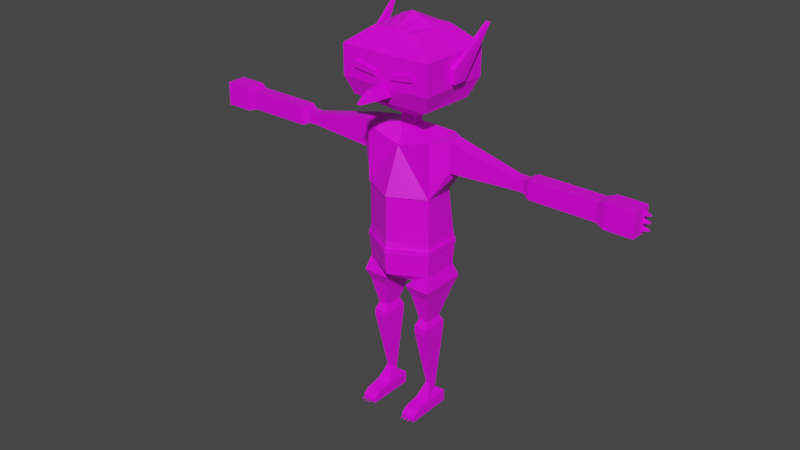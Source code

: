 # Source: Goblin.blend  (saved by Blender 3.1.7; exported with 4.5.12 LTS)
import bpy
from mathutils import Matrix  # noqa: F401  (used for matrix-valued properties, if any)

bpy.ops.wm.read_factory_settings(use_empty=True)
scene = bpy.context.scene
scene.name = 'Scene'

# ---- collections
col_collection = bpy.data.collections.new('Collection'); scene.collection.children.link(col_collection)

# ---- images (referenced by path relative to the original .blend; pixels are not part of the script)
import os
ASSET_DIR = os.environ.get("B2B_ASSET_DIR", "")  # directory of the original .blend (textures are referenced by path, not embedded)
HERE = os.path.dirname(os.path.abspath(__file__))  # packed textures are extracted next to this script under _unpacked/

def load_image(name, relpath, width, height, colorspace="sRGB"):
    """Load a texture the original file referenced (path relative to the .blend, or extracted next to this script)."""
    p = next((c for c in (os.path.join(HERE, relpath), os.path.join(ASSET_DIR, relpath)) if relpath and os.path.exists(c)), "")
    if p:
        img = bpy.data.images.load(p, check_existing=True)
        img.name = name
    else:  # same state as the original file: an image datablock whose file is absent (Cycles renders it pink)
        img = bpy.data.images.new(name, width, height)
        img.source = "FILE"
        img.filepath = "//" + (relpath or name)
    img.colorspace_settings.name = colorspace
    return img
img_imphenziapalette01_png = load_image('ImphenziaPalette01.png', 'ImphenziaPalette01.png', 1024, 1024, 'sRGB')

# ---- materials (node trees are filled in below, after node groups)
mat_material = bpy.data.materials.new('Material')
mat_material.alpha_threshold = 0.0
mat_material.use_transparent_shadow = False
mat_material.line_color = (0.0, 0.0, 0.0, 1.0)

# ---- material node trees
mat_material.use_nodes = True; mat_material.node_tree.nodes.clear()
_N = mat_material.node_tree.nodes; _L = mat_material.node_tree.links
n0 = _N.new('ShaderNodeOutputMaterial'); n0.name = 'Material Output'; n0.location = (300, 300)
n1 = _N.new('ShaderNodeBsdfPrincipled'); n1.name = 'Principled BSDF'; n1.location = (10, 300)
n1.distribution = 'GGX'
n1.subsurface_method = 'RANDOM_WALK_SKIN'
n1.inputs[2].default_value = 0.4
n1.inputs[3].default_value = 1.45
n1.inputs[27].default_value = (0.0, 0.0, 0.0, 1.0)
n1.inputs[28].default_value = 1.0
n2 = _N.new('ShaderNodeTexImage'); n2.name = 'Image Texture'; n2.location = (-375, 153)
n2.image = img_imphenziapalette01_png
n2.interpolation = 'Closest'
_L.new(n1.outputs[0], n0.inputs[0])
_L.new(n2.outputs[0], n1.inputs[0])
n0.is_active_output = True

# ---- world
world_world = bpy.data.worlds.new('World'); scene.world = world_world
world_world.use_nodes = True; world_world.node_tree.nodes.clear()
_N = world_world.node_tree.nodes; _L = world_world.node_tree.links
n0 = _N.new('ShaderNodeOutputWorld'); n0.name = 'World Output'; n0.location = (300, 300)
n1 = _N.new('ShaderNodeBackground'); n1.name = 'Background'; n1.location = (10, 300)
n1.inputs[0].default_value = (0.05088, 0.05088, 0.05088, 1.0)
_L.new(n1.outputs[0], n0.inputs[0])
n0.is_active_output = True
world_world.color = (0.05088, 0.05088, 0.05088)
world_world.use_sun_shadow = False
world_world.sun_shadow_jitter_overblur = 0.0

# ---- meshes
me_cube = bpy.data.meshes.new('Cube')
me_cube.from_pydata([(0.1521, 0.08207, 1.146), (0.07286, 0.08207, 0.5139), (0.1521, -0.08207, 1.146), (0.07286, -0.08207, 0.5139), (0.0, 0.08207, 0.5139), (0.0, -0.08207, 1.101), (0.0, -0.08207, 0.5139), (0.0, 0.08207, 1.101), (0.1302, 0.0761, 0.893), (0.1521, 0.08207, 0.7096), (0.1521, -0.08207, 0.9053), (0.1521, -0.08207, 0.7096), (0.0, -0.1641, 0.9053), (0.0, -0.1641, 0.7096), (0.0, 0.1036, 0.9053), (0.0, 0.1446, 0.7096), (0.1521, 0.08207, 0.5545), (0.1521, -0.08207, 0.5545), (0.0, -0.1641, 0.5545), (0.0, 0.1231, 0.5545), (0.1671, 0.1057, 0.492), (0.05245, 0.1057, 0.4922), (0.1671, -0.1057, 0.492), (0.05245, -0.1057, 0.4922), (0.1311, 0.02346, 0.3218), (0.08791, 0.02346, 0.3218), (0.1311, -0.0562, 0.3218), (0.08791, -0.0562, 0.3218), (0.1409, 0.04148, 0.2913), (0.07814, 0.04148, 0.2913), (0.1409, -0.07421, 0.2913), (0.07814, -0.07421, 0.2913), (0.1409, 0.04148, 0.2608), (0.07814, 0.04148, 0.2608), (0.1409, -0.07421, 0.2608), (0.07814, -0.07421, 0.2608), (0.1409, 0.05785, -0.08129), (0.07814, 0.05785, -0.08129), (0.1409, -0.05785, -0.08129), (0.07814, -0.05785, -0.08129), (0.1409, 0.05785, -0.1353), (0.07814, 0.05785, -0.1353), (0.1409, -0.05785, -0.1353), (0.07814, -0.05785, -0.1353), (0.1409, -0.1259, -0.09149), (0.07814, -0.1259, -0.09149), (0.1409, -0.1259, -0.1353), (0.07814, -0.1259, -0.1353), (0.1409, -0.1541, -0.1126), (0.07814, -0.1541, -0.1126), (0.1409, -0.1541, -0.1353), (0.07814, -0.1541, -0.1353), (0.09947, 0.01852, -0.04918), (0.09947, -0.01852, -0.0144), (0.1196, 0.01852, -0.04918), (0.1196, -0.01852, -0.0144), (0.2121, 0.03914, 1.151), (0.2121, -0.03682, 1.151), (0.2498, 0.03712, 1.051), (0.2121, -0.03682, 1.024), (0.5086, 0.02286, 1.087), (0.5086, -0.02054, 1.087), (0.5358, 0.0178, 1.041), (0.5086, -0.02054, 1.035), (0.5482, 0.02286, 1.087), (0.5482, -0.02054, 1.087), (0.5682, 0.0178, 1.041), (0.5482, -0.02054, 1.035), (0.5765, 0.03479, 1.101), (0.5765, -0.03247, 1.101), (0.5915, 0.02759, 1.03), (0.5765, -0.03247, 1.021), (0.8652, 0.03479, 1.101), (0.8652, -0.03247, 1.101), (0.8388, 0.02759, 1.03), (0.8652, -0.03247, 1.021), (0.9014, 0.04529, 1.114), (0.9014, -0.04297, 1.114), (0.9014, 0.04529, 1.009), (0.9014, -0.04297, 1.009), (1.024, 0.04529, 1.114), (1.024, -0.04297, 1.114), (1.024, 0.04529, 1.009), (1.024, -0.04297, 1.009), (0.02989, 0.02406, 1.18), (0.02989, -0.03044, 1.18), (0.0, 0.02406, 1.18), (0.0, -0.03044, 1.18), (0.02989, 0.02406, 1.214), (0.02989, -0.03044, 1.214), (0.0, 0.02406, 1.214), (0.0, -0.03044, 1.214), (0.0, 0.1099, 1.29), (0.184, 0.1099, 1.29), (0.1743, -0.1427, 1.29), (0.0, -0.1427, 1.29), (0.1005, 0.09783, 1.574), (0.1005, -0.1048, 1.574), (0.0, 0.09783, 1.578), (0.0, -0.1048, 1.578), (0.0, 0.1625, 1.366), (0.0, 0.1625, 1.498), (0.2055, 0.1625, 1.498), (0.2055, 0.1625, 1.366), (0.2055, -0.1689, 1.366), (0.2055, -0.1689, 1.498), (0.0, -0.1689, 1.493), (0.0, -0.1689, 1.362), (0.1535, -0.08073, 0.4391), (0.1535, 0.08073, 0.4391), (0.06592, -0.08073, 0.4392), (0.06592, 0.08073, 0.4392), (0.1554, 0.08585, 0.677), (0.1554, -0.08534, 0.677), (0.0, -0.1709, 0.677), (0.0, 0.1464, 0.677), (0.1564, 0.08703, 0.6522), (0.1564, -0.08632, 0.6522), (0.0, -0.1729, 0.6522), (0.0, 0.1448, 0.6522), (0.1595, 0.08865, 0.6771), (0.1597, -0.08784, 0.6773), (0.0, 0.151, 0.677), (0.0, -0.1752, 0.6773), (0.1604, 0.08988, 0.6524), (0.1606, -0.08886, 0.6525), (0.0, -0.1773, 0.6526), (0.0, 0.1494, 0.6522), (0.1539, -0.08883, 1.147), (0.0, -0.08883, 1.102), (0.1539, -0.08883, 0.9067), (0.0, -0.1708, 0.9067), (1.024, 0.03268, 1.114), (1.024, 0.02008, 1.114), (1.024, 0.007466, 1.114), (1.024, -0.005144, 1.114), (1.024, -0.01775, 1.114), (1.024, -0.03036, 1.114), (1.024, 0.04529, 1.099), (1.024, 0.04529, 1.084), (1.024, 0.04529, 1.069), (1.024, 0.04529, 1.054), (1.024, 0.04529, 1.039), (1.024, 0.04529, 1.024), (1.024, -0.04297, 1.099), (1.024, -0.04297, 1.084), (1.024, -0.04297, 1.069), (1.024, -0.04297, 1.054), (1.024, -0.04297, 1.039), (1.024, -0.04297, 1.024), (1.024, 0.03268, 1.009), (1.024, 0.02008, 1.009), (1.024, 0.007466, 1.009), (1.024, -0.005144, 1.009), (1.024, -0.01775, 1.009), (1.024, -0.03036, 1.009), (1.024, 0.03268, 1.024), (1.024, 0.02008, 1.024), (1.024, 0.007466, 1.024), (1.024, -0.005144, 1.024), (1.024, -0.01775, 1.024), (1.024, -0.03036, 1.024), (1.024, 0.03268, 1.039), (1.024, 0.02008, 1.039), (1.024, 0.007466, 1.039), (1.024, -0.005144, 1.039), (1.024, -0.01775, 1.039), (1.024, -0.03036, 1.039), (1.024, 0.03268, 1.054), (1.024, 0.02008, 1.054), (1.024, 0.007466, 1.054), (1.024, -0.005144, 1.054), (1.024, -0.01775, 1.054), (1.024, -0.03036, 1.054), (1.024, 0.03268, 1.069), (1.024, 0.02008, 1.069), (1.024, 0.007466, 1.069), (1.024, -0.005144, 1.069), (1.024, -0.01775, 1.069), (1.024, -0.03036, 1.069), (1.024, 0.03268, 1.084), (1.024, 0.02008, 1.084), (1.024, 0.007466, 1.084), (1.024, -0.005144, 1.084), (1.024, -0.01775, 1.084), (1.024, -0.03036, 1.084), (1.024, 0.03268, 1.099), (1.024, 0.02008, 1.099), (1.024, 0.007466, 1.099), (1.024, -0.005144, 1.099), (1.024, -0.01775, 1.099), (1.024, -0.03036, 1.099), (1.029, 0.02008, 1.024), (1.029, 0.007466, 1.024), (1.029, 0.02008, 1.039), (1.029, 0.007466, 1.039), (1.029, 0.02008, 1.054), (1.029, 0.007466, 1.054), (1.029, 0.02008, 1.069), (1.029, 0.007466, 1.069), (1.029, 0.02008, 1.084), (1.029, 0.007466, 1.084), (1.029, 0.02008, 1.099), (1.029, 0.007466, 1.099), (1.055, 0.01565, 1.029), (1.055, 0.01189, 1.029), (1.055, 0.01565, 1.033), (1.055, 0.01189, 1.033), (1.055, 0.01574, 1.059), (1.055, 0.0118, 1.059), (1.055, 0.01574, 1.063), (1.055, 0.0118, 1.063), (1.055, 0.01523, 1.089), (1.055, 0.01232, 1.089), (1.055, 0.01523, 1.093), (1.055, 0.01232, 1.093), (0.1319, -0.1541, -0.1126), (0.123, -0.1541, -0.1126), (0.114, -0.1541, -0.1126), (0.105, -0.1541, -0.1126), (0.09607, -0.1541, -0.1126), (0.08711, -0.1541, -0.1126), (0.1319, -0.1541, -0.1353), (0.123, -0.1541, -0.1353), (0.114, -0.1541, -0.1353), (0.105, -0.1541, -0.1353), (0.09607, -0.1541, -0.1353), (0.08711, -0.1541, -0.1353), (0.1409, -0.1541, -0.1158), (0.1409, -0.1541, -0.1191), (0.1409, -0.1541, -0.1223), (0.1409, -0.1541, -0.1255), (0.1409, -0.1541, -0.1288), (0.1409, -0.1541, -0.132), (0.07814, -0.1541, -0.1158), (0.07814, -0.1541, -0.1191), (0.07814, -0.1541, -0.1223), (0.07814, -0.1541, -0.1255), (0.07814, -0.1541, -0.1288), (0.07814, -0.1541, -0.132), (0.1319, -0.1541, -0.1158), (0.1319, -0.1541, -0.1191), (0.1319, -0.1541, -0.1223), (0.1319, -0.1541, -0.1255), (0.1319, -0.1541, -0.1288), (0.1319, -0.1541, -0.132), (0.123, -0.1541, -0.1158), (0.123, -0.1541, -0.1191), (0.123, -0.1541, -0.1223), (0.123, -0.1541, -0.1255), (0.123, -0.1541, -0.1288), (0.123, -0.1541, -0.132), (0.114, -0.1541, -0.1158), (0.114, -0.1541, -0.1191), (0.114, -0.1541, -0.1223), (0.114, -0.1541, -0.1255), (0.114, -0.1541, -0.1288), (0.114, -0.1541, -0.132), (0.105, -0.1541, -0.1158), (0.105, -0.1541, -0.1191), (0.105, -0.1541, -0.1223), (0.105, -0.1541, -0.1255), (0.105, -0.1541, -0.1288), (0.105, -0.1541, -0.132), (0.09607, -0.1541, -0.1158), (0.09607, -0.1541, -0.1191), (0.09607, -0.1541, -0.1223), (0.09607, -0.1541, -0.1255), (0.09607, -0.1541, -0.1288), (0.09607, -0.1541, -0.132), (0.08711, -0.1541, -0.1158), (0.08711, -0.1541, -0.1191), (0.08711, -0.1541, -0.1223), (0.08711, -0.1541, -0.1255), (0.08711, -0.1541, -0.1288), (0.08711, -0.1541, -0.132), (0.1298, -0.181, -0.1199), (0.1298, -0.181, -0.1215), (0.1251, -0.181, -0.1199), (0.1251, -0.181, -0.1215), (0.1114, -0.181, -0.12), (0.1114, -0.181, -0.1214), (0.1076, -0.181, -0.12), (0.1076, -0.181, -0.1214), (0.09357, -0.181, -0.12), (0.09357, -0.181, -0.1214), (0.0896, -0.181, -0.12), (0.0896, -0.181, -0.1214), (0.2222, 0.161, 1.588), (0.2055, 0.03305, 1.386), (0.2055, -0.03087, 1.386), (0.2055, -0.03087, 1.445), (0.244, 0.161, 1.588), (0.2273, 0.03305, 1.386), (0.2273, -0.03087, 1.386), (0.2273, -0.03087, 1.445), (0.1404, -0.1689, 1.416), (0.1404, -0.1689, 1.447), (0.03845, -0.1689, 1.424), (0.03845, -0.1689, 1.404), (0.08243, -0.1689, 1.407), (0.08243, -0.1689, 1.432), (0.1404, -0.1776, 1.416), (0.1404, -0.1776, 1.447), (0.03845, -0.1776, 1.404), (0.03845, -0.1776, 1.424), (0.08243, -0.1776, 1.407), (0.08243, -0.1776, 1.432), (0.02972, -0.1618, 1.331), (0.0, -0.1618, 1.331), (0.01494, -0.1791, 1.374), (0.0, -0.1791, 1.375), (0.00861, -0.3165, 1.336), (0.0, -0.3165, 1.336), (0.0, -0.3172, 1.338), (0.007944, -0.3172, 1.338), (0.01366, -0.253, 1.374), (0.02682, -0.2352, 1.335), (0.0, -0.2359, 1.335), (0.0, -0.253, 1.375), (0.1005, -0.003478, 1.579), (0.05027, 0.09783, 1.575), (0.05027, -0.1048, 1.575), (0.0, -0.003478, 1.625), (0.05027, -0.003478, 1.607)], [], [(4, 1, 3, 6), (0, 2, 57, 56), (14, 7, 0, 8), (0, 7, 86, 84), (2, 5, 129, 128), (113, 11, 13, 114), (11, 10, 12, 13), (115, 15, 9, 112), (15, 14, 8, 9), (112, 9, 11, 113), (9, 8, 10, 11), (3, 1, 21, 23), (4, 19, 16, 1), (3, 17, 18, 6), (109, 108, 26, 24), (17, 3, 23, 22), (16, 17, 22, 20), (1, 16, 20, 21), (27, 25, 29, 31), (108, 110, 27, 26), (110, 111, 25, 27), (111, 109, 24, 25), (29, 28, 32, 33), (25, 24, 28, 29), (24, 26, 30, 28), (26, 27, 31, 30), (53, 52, 37, 39), (28, 30, 34, 32), (30, 31, 35, 34), (31, 29, 33, 35), (36, 38, 42, 40), (52, 54, 36, 37), (54, 55, 38, 36), (55, 53, 39, 38), (41, 40, 42, 43), (39, 43, 47, 45), (39, 37, 41, 43), (37, 36, 40, 41), (45, 47, 51, 239, 238, 237, 236, 235, 234, 49), (38, 39, 45, 44), (42, 38, 44, 46), (43, 42, 46, 47), (275, 239, 51, 227), (47, 46, 50, 222, 223, 224, 225, 226, 227, 51), (46, 44, 48, 228, 229, 230, 231, 232, 233, 50), (44, 45, 49, 221, 220, 219, 218, 217, 216, 48), (34, 35, 53, 55), (32, 34, 55, 54), (33, 32, 54, 52), (35, 33, 52, 53), (59, 58, 62, 63), (2, 10, 59, 57), (10, 8, 58, 59), (8, 0, 56, 58), (63, 62, 66, 67), (58, 56, 60, 62), (57, 59, 63, 61), (56, 57, 61, 60), (65, 67, 71, 69), (62, 60, 64, 66), (61, 63, 67, 65), (60, 61, 65, 64), (68, 69, 73, 72), (64, 65, 69, 68), (67, 66, 70, 71), (66, 64, 68, 70), (75, 74, 78, 79), (71, 70, 74, 75), (70, 68, 72, 74), (69, 71, 75, 73), (77, 79, 83, 149, 148, 147, 146, 145, 144, 81), (74, 72, 76, 78), (73, 75, 79, 77), (72, 73, 77, 76), (191, 137, 81, 144), (76, 77, 81, 137, 136, 135, 134, 133, 132, 80), (79, 78, 82, 150, 151, 152, 153, 154, 155, 83), (78, 76, 80, 138, 139, 140, 141, 142, 143, 82), (84, 86, 90, 88), (2, 0, 84, 85), (5, 2, 85, 87), (88, 90, 92, 93), (87, 85, 89, 91), (85, 84, 88, 89), (91, 89, 94, 95), (89, 88, 93, 94), (102, 101, 98, 321, 96), (324, 323, 99, 322), (106, 105, 97, 322, 99), (105, 102, 96, 320, 97), (94, 93, 103, 104), (104, 103, 102, 105), (95, 94, 104, 107), (107, 104, 105, 106), (93, 92, 100, 103), (103, 100, 101, 102), (21, 20, 109, 111), (23, 21, 111, 110), (22, 23, 110, 108), (20, 22, 108, 109), (113, 114, 123, 121), (116, 119, 127, 124), (115, 112, 120, 122), (17, 117, 118, 18), (19, 119, 116, 16), (16, 116, 117, 17), (124, 120, 121, 125), (127, 122, 120, 124), (125, 121, 123, 126), (112, 113, 121, 120), (117, 116, 124, 125), (118, 117, 125, 126), (130, 128, 129, 131), (10, 2, 128, 130), (12, 10, 130, 131), (155, 161, 149, 83), (161, 167, 148, 149), (167, 173, 147, 148), (173, 179, 146, 147), (179, 185, 145, 146), (185, 191, 144, 145), (82, 143, 156, 150), (150, 156, 157, 151), (151, 157, 158, 152), (152, 158, 159, 153), (153, 159, 160, 154), (154, 160, 161, 155), (143, 142, 162, 156), (156, 162, 163, 157), (157, 163, 194, 192), (158, 164, 165, 159), (159, 165, 166, 160), (160, 166, 167, 161), (142, 141, 168, 162), (162, 168, 169, 163), (163, 169, 170, 164), (164, 170, 171, 165), (165, 171, 172, 166), (166, 172, 173, 167), (141, 140, 174, 168), (168, 174, 175, 169), (176, 170, 197, 199), (170, 176, 177, 171), (171, 177, 178, 172), (172, 178, 179, 173), (140, 139, 180, 174), (174, 180, 181, 175), (175, 181, 182, 176), (176, 182, 183, 177), (177, 183, 184, 178), (178, 184, 185, 179), (139, 138, 186, 180), (180, 186, 187, 181), (187, 188, 203, 202), (182, 188, 189, 183), (183, 189, 190, 184), (184, 190, 191, 185), (138, 80, 132, 186), (186, 132, 133, 187), (187, 133, 134, 188), (188, 134, 135, 189), (189, 135, 136, 190), (190, 136, 137, 191), (199, 197, 209, 211), (197, 196, 208, 209), (202, 203, 215, 214), (181, 187, 202, 200), (164, 158, 193, 195), (188, 182, 201, 203), (158, 157, 192, 193), (163, 164, 195, 194), (169, 175, 198, 196), (170, 169, 196, 197), (175, 176, 199, 198), (182, 181, 200, 201), (204, 206, 207, 205), (208, 210, 211, 209), (212, 214, 215, 213), (192, 194, 206, 204), (198, 199, 211, 210), (200, 202, 214, 212), (193, 192, 204, 205), (195, 193, 205, 207), (201, 200, 212, 213), (203, 201, 213, 215), (194, 195, 207, 206), (196, 198, 210, 208), (233, 245, 222, 50), (245, 251, 223, 222), (251, 257, 224, 223), (257, 263, 225, 224), (263, 269, 226, 225), (269, 275, 227, 226), (48, 216, 240, 228), (228, 240, 241, 229), (229, 241, 242, 230), (230, 242, 243, 231), (231, 243, 244, 232), (232, 244, 245, 233), (216, 217, 246, 240), (240, 246, 247, 241), (242, 241, 276, 277), (242, 248, 249, 243), (243, 249, 250, 244), (244, 250, 251, 245), (217, 218, 252, 246), (246, 252, 253, 247), (247, 253, 254, 248), (248, 254, 255, 249), (249, 255, 256, 250), (250, 256, 257, 251), (218, 219, 258, 252), (252, 258, 259, 253), (272, 266, 285, 287), (254, 260, 261, 255), (255, 261, 262, 256), (256, 262, 263, 257), (219, 220, 264, 258), (258, 264, 265, 259), (259, 265, 266, 260), (260, 266, 267, 261), (261, 267, 268, 262), (262, 268, 269, 263), (220, 221, 270, 264), (264, 270, 271, 265), (248, 242, 277, 279), (266, 272, 273, 267), (267, 273, 274, 268), (268, 274, 275, 269), (221, 49, 234, 270), (270, 234, 235, 271), (271, 235, 236, 272), (272, 236, 237, 273), (273, 237, 238, 274), (274, 238, 239, 275), (276, 278, 279, 277), (280, 282, 283, 281), (284, 286, 287, 285), (247, 248, 279, 278), (253, 259, 282, 280), (254, 253, 280, 281), (259, 260, 283, 282), (266, 265, 284, 285), (271, 272, 287, 286), (260, 254, 281, 283), (241, 247, 278, 276), (265, 271, 286, 284), (290, 291, 288, 289), (294, 293, 292, 295), (290, 289, 293, 294), (289, 288, 292, 293), (288, 291, 295, 292), (291, 290, 294, 295), (300, 301, 297, 296), (299, 298, 301, 300), (306, 302, 303, 307), (304, 306, 307, 305), (300, 296, 302, 306), (299, 300, 306, 304), (296, 297, 303, 302), (297, 301, 307, 303), (301, 298, 305, 307), (298, 299, 304, 305), (309, 311, 310, 308), (317, 316, 315, 312), (310, 311, 319, 316), (308, 310, 316, 317), (309, 308, 317, 318), (313, 312, 315, 314), (318, 317, 312, 313), (316, 319, 314, 315), (320, 324, 322, 97), (96, 321, 324, 320), (321, 98, 323, 324)])
_uv = me_cube.uv_layers.new(name='UVMap')
_uv.uv.foreach_set('vector', [0.5787, 0.4331, 0.5787, 0.4331, 0.5787, 0.4331, 0.5787, 0.4331, 0.8051, 0.8096, 0.8051, 0.8096, 0.8051, 0.8096, 0.8051, 0.8096, 0.8051, 0.8096, 0.8051, 0.8096, 0.8051, 0.8096, 0.8051, 0.8096, 0.8051, 0.8096, 0.8051, 0.8096, 0.8051, 0.8096, 0.8051, 0.8096, 0.8051, 0.8096, 0.8051, 0.8096, 0.8051, 0.8096, 0.8051, 0.8096, 0.8051, 0.8096, 0.8051, 0.8096, 0.8051, 0.8096, 0.8051, 0.8096, 0.8051, 0.8096, 0.8051, 0.8096, 0.8051, 0.8096, 0.8051, 0.8096, 0.8051, 0.8096, 0.8051, 0.8096, 0.8051, 0.8096, 0.8051, 0.8096, 0.8051, 0.8096, 0.8051, 0.8096, 0.8051, 0.8096, 0.8051, 0.8096, 0.8051, 0.8096, 0.8051, 0.8096, 0.8051, 0.8096, 0.8051, 0.8096, 0.8051, 0.8096, 0.8051, 0.8096, 0.8051, 0.8096, 0.8051, 0.8096, 0.8051, 0.8096, 0.8051, 0.8096, 0.8051, 0.8096, 0.8051, 0.8096, 0.5787, 0.4331, 0.5787, 0.4331, 0.5787, 0.4331, 0.5787, 0.4331, 0.5787, 0.4331, 0.5787, 0.4331, 0.5787, 0.4331, 0.5787, 0.4331, 0.8051, 0.8096, 0.8051, 0.8096, 0.8051, 0.8096, 0.8051, 0.8096, 0.8051, 0.8096, 0.8051, 0.8096, 0.8051, 0.8096, 0.8051, 0.8096, 0.8051, 0.8096, 0.8051, 0.8096, 0.8051, 0.8096, 0.8051, 0.8096, 0.8051, 0.8096, 0.8051, 0.8096, 0.8051, 0.8096, 0.8051, 0.8096, 0.8051, 0.8096, 0.8051, 0.8096, 0.8051, 0.8096, 0.8051, 0.8096, 0.8051, 0.8096, 0.8051, 0.8096, 0.8051, 0.8096, 0.8051, 0.8096, 0.8051, 0.8096, 0.8051, 0.8096, 0.8051, 0.8096, 0.8051, 0.8096, 0.8051, 0.8096, 0.8051, 0.8096, 0.8051, 0.8096, 0.8051, 0.8096, 0.8051, 0.8096, 0.8051, 0.8096, 0.8051, 0.8096, 0.8051, 0.8096, 0.8051, 0.8096, 0.8051, 0.8096, 0.8051, 0.8096, 0.8051, 0.8096, 0.8051, 0.8096, 0.8051, 0.8096, 0.8051, 0.8096, 0.8051, 0.8096, 0.8051, 0.8096, 0.8051, 0.8096, 0.8051, 0.8096, 0.8051, 0.8096, 0.8051, 0.8096, 0.8051, 0.8096, 0.8051, 0.8096, 0.8051, 0.8096, 0.8051, 0.8096, 0.8051, 0.8096, 0.8051, 0.8096, 0.8051, 0.8096, 0.8051, 0.8096, 0.8051, 0.8096, 0.8051, 0.8096, 0.8051, 0.8096, 0.8051, 0.8096, 0.8051, 0.8096, 0.8051, 0.8096, 0.8051, 0.8096, 0.8051, 0.8096, 0.8051, 0.8096, 0.8051, 0.8096, 0.8051, 0.8096, 0.8051, 0.8096, 0.8051, 0.8096, 0.8051, 0.8096, 0.8051, 0.8096, 0.8051, 0.8096, 0.8051, 0.8096, 0.8051, 0.8096, 0.8051, 0.8096, 0.8051, 0.8096, 0.8051, 0.8096, 0.8051, 0.8096, 0.8051, 0.8096, 0.8051, 0.8096, 0.8051, 0.8096, 0.8051, 0.8096, 0.8051, 0.8096, 0.8051, 0.8096, 0.8051, 0.8096, 0.8051, 0.8096, 0.8051, 0.8096, 0.8051, 0.8096, 0.8051, 0.8096, 0.8051, 0.8096, 0.8051, 0.8096, 0.8051, 0.8096, 0.8051, 0.8096, 0.8051, 0.8096, 0.8051, 0.8096, 0.8051, 0.8096, 0.8051, 0.8096, 0.8051, 0.8096, 0.8051, 0.8096, 0.8051, 0.8096, 0.8051, 0.8096, 0.8051, 0.8096, 0.8051, 0.8096, 0.8051, 0.8096, 0.8051, 0.8096, 0.8051, 0.8096, 0.8051, 0.8096, 0.8051, 0.8096, 0.8051, 0.8096, 0.8051, 0.8096, 0.8051, 0.8096, 0.8051, 0.8096, 0.8051, 0.8096, 0.8051, 0.8096, 0.8051, 0.8096, 0.8051, 0.8096, 0.8051, 0.8096, 0.8051, 0.8096, 0.8051, 0.8096, 0.8051, 0.8096, 0.8051, 0.8096, 0.8051, 0.8096, 0.8051, 0.8096, 0.8051, 0.8096, 0.8051, 0.8096, 0.8051, 0.8096, 0.8051, 0.8096, 0.8051, 0.8096, 0.8051, 0.8096, 0.8051, 0.8096, 0.8051, 0.8096, 0.8051, 0.8096, 0.8051, 0.8096, 0.8051, 0.8096, 0.8051, 0.8096, 0.8051, 0.8096, 0.8051, 0.8096, 0.8051, 0.8096, 0.8051, 0.8096, 0.8051, 0.8096, 0.8051, 0.8096, 0.8051, 0.8096, 0.8051, 0.8096, 0.8051, 0.8096, 0.8051, 0.8096, 0.8051, 0.8096, 0.8051, 0.8096, 0.8051, 0.8096, 0.8051, 0.8096, 0.8051, 0.8096, 0.8051, 0.8096, 0.8051, 0.8096, 0.8051, 0.8096, 0.8051, 0.8096, 0.8051, 0.8096, 0.8051, 0.8096, 0.8051, 0.8096, 0.8051, 0.8096, 0.8051, 0.8096, 0.8051, 0.8096, 0.8051, 0.8096, 0.8051, 0.8096, 0.8051, 0.8096, 0.8051, 0.8096, 0.8051, 0.8096, 0.8051, 0.8096, 0.8051, 0.8096, 0.8051, 0.8096, 0.8051, 0.8096, 0.8051, 0.8096, 0.8051, 0.8096, 0.8051, 0.8096, 0.8051, 0.8096, 0.8051, 0.8096, 0.8051, 0.8096, 0.8051, 0.8096, 0.8051, 0.8096, 0.8051, 0.8096, 0.8051, 0.8096, 0.8051, 0.8096, 0.8051, 0.8096, 0.8051, 0.8096, 0.8051, 0.8096, 0.8051, 0.8096, 0.8051, 0.8096, 0.8051, 0.8096, 0.8051, 0.8096, 0.8051, 0.8096, 0.8051, 0.8096, 0.8051, 0.8096, 0.8051, 0.8096, 0.8051, 0.8096, 0.8051, 0.8096, 0.8051, 0.8096, 0.8051, 0.8096, 0.8051, 0.8096, 0.8051, 0.8096, 0.8051, 0.8096, 0.8051, 0.8096, 0.8051, 0.8096, 0.8051, 0.8096, 0.8051, 0.8096, 0.8051, 0.8096, 0.8051, 0.8096, 0.8051, 0.8096, 0.8051, 0.8096, 0.8051, 0.8096, 0.8051, 0.8096, 0.8051, 0.8096, 0.8051, 0.8096, 0.8051, 0.8096, 0.8051, 0.8096, 0.8051, 0.8096, 0.8051, 0.8096, 0.8051, 0.8096, 0.8051, 0.8096, 0.8051, 0.8096, 0.8051, 0.8096, 0.8051, 0.8096, 0.8051, 0.8096, 0.8051, 0.8096, 0.8051, 0.8096, 0.8051, 0.8096, 0.8051, 0.8096, 0.8051, 0.8096, 0.8051, 0.8096, 0.8051, 0.8096, 0.8051, 0.8096, 0.8051, 0.8096, 0.8051, 0.8096, 0.8051, 0.8096, 0.8051, 0.8096, 0.8051, 0.8096, 0.8051, 0.8096, 0.8051, 0.8096, 0.8051, 0.8096, 0.8051, 0.8096, 0.8051, 0.8096, 0.8051, 0.8096, 0.8051, 0.8096, 0.8051, 0.8096, 0.8051, 0.8096, 0.8051, 0.8096, 0.8051, 0.8096, 0.8051, 0.8096, 0.8051, 0.8096, 0.8051, 0.8096, 0.8051, 0.8096, 0.8051, 0.8096, 0.8051, 0.8096, 0.8051, 0.8096, 0.8051, 0.8096, 0.8051, 0.8096, 0.8051, 0.8096, 0.8051, 0.8096, 0.8051, 0.8096, 0.8051, 0.8096, 0.8051, 0.8096, 0.8051, 0.8096, 0.8051, 0.8096, 0.8051, 0.8096, 0.8051, 0.8096, 0.8051, 0.8096, 0.8051, 0.8096, 0.8051, 0.8096, 0.8051, 0.8096, 0.8051, 0.8096, 0.8051, 0.8096, 0.8051, 0.8096, 0.8051, 0.8096, 0.8051, 0.8096, 0.8051, 0.8096, 0.8051, 0.8096, 0.8051, 0.8096, 0.8051, 0.8096, 0.8051, 0.8096, 0.8051, 0.8096, 0.8051, 0.8096, 0.8051, 0.8096, 0.8051, 0.8096, 0.8051, 0.8096, 0.8051, 0.8096, 0.8051, 0.8096, 0.8051, 0.8096, 0.8051, 0.8096, 0.8051, 0.8096, 0.8051, 0.8096, 0.8051, 0.8096, 0.8051, 0.8096, 0.8051, 0.8096, 0.8051, 0.8096, 0.8051, 0.8096, 0.8051, 0.8096, 0.8051, 0.8096, 0.8051, 0.8096, 0.8051, 0.8096, 0.8051, 0.8096, 0.8051, 0.8096, 0.8051, 0.8096, 0.8051, 0.8096, 0.8051, 0.8096, 0.8051, 0.8096, 0.8051, 0.8096, 0.8051, 0.8096, 0.8051, 0.8096, 0.8051, 0.8096, 0.8051, 0.8096, 0.8051, 0.8096, 0.8051, 0.8096, 0.8051, 0.8096, 0.8051, 0.8096, 0.8051, 0.8096, 0.8051, 0.8096, 0.8051, 0.8096, 0.8051, 0.8096, 0.8051, 0.8096, 0.8051, 0.8096, 0.8051, 0.8096, 0.8051, 0.8096, 0.8051, 0.8096, 0.8051, 0.8096, 0.8051, 0.8096, 0.8051, 0.8096, 0.8051, 0.8096, 0.8051, 0.8096, 0.8051, 0.8096, 0.8051, 0.8096, 0.8051, 0.8096, 0.8051, 0.8096, 0.8051, 0.8096, 0.8051, 0.8096, 0.8051, 0.8096, 0.8051, 0.8096, 0.8051, 0.8096, 0.8051, 0.8096, 0.8051, 0.8096, 0.8051, 0.8096, 0.8051, 0.8096, 0.8051, 0.8096, 0.8051, 0.8096, 0.8051, 0.8096, 0.8051, 0.8096, 0.8051, 0.8096, 0.8051, 0.8096, 0.8051, 0.8096, 0.8051, 0.8096, 0.8051, 0.8096, 0.8051, 0.8096, 0.8051, 0.8096, 0.8051, 0.8096, 0.8051, 0.8096, 0.8051, 0.8096, 0.8051, 0.8096, 0.8051, 0.8096, 0.8051, 0.8096, 0.8051, 0.8096, 0.8051, 0.8096, 0.8051, 0.8096, 0.8051, 0.8096, 0.8051, 0.8096, 0.8051, 0.8096, 0.8051, 0.8096, 0.8051, 0.8096, 0.8051, 0.8096, 0.8051, 0.8096, 0.8051, 0.8096, 0.8051, 0.8096, 0.8051, 0.8096, 0.8051, 0.8096, 0.8051, 0.8096, 0.8051, 0.8096, 0.8051, 0.8096, 0.8051, 0.8096, 0.8051, 0.8096, 0.8051, 0.8096, 0.8051, 0.8096, 0.8051, 0.8096, 0.8051, 0.8096, 0.8051, 0.8096, 0.8051, 0.8096, 0.8051, 0.8096, 0.8051, 0.8096, 0.8051, 0.8096, 0.8051, 0.8096, 0.8051, 0.8096, 0.8051, 0.8096, 0.8051, 0.8096, 0.8051, 0.8096, 0.8051, 0.8096, 0.8051, 0.8096, 0.8051, 0.8096, 0.8051, 0.8096, 0.8051, 0.8096, 0.8051, 0.8096, 0.8051, 0.8096, 0.8051, 0.8096, 0.8051, 0.8096, 0.8051, 0.8096, 0.8051, 0.8096, 0.8051, 0.8096, 0.8051, 0.8096, 0.8051, 0.8096, 0.8051, 0.8096, 0.8051, 0.8096, 0.8051, 0.8096, 0.8051, 0.8096, 0.5787, 0.4331, 0.5787, 0.4331, 0.5787, 0.4331, 0.5787, 0.4331, 0.5787, 0.4331, 0.5787, 0.4331, 0.5787, 0.4331, 0.5787, 0.4331, 0.5787, 0.4331, 0.5787, 0.4331, 0.5787, 0.4331, 0.5787, 0.4331, 0.8027, 0.4503, 0.8027, 0.4503, 0.8027, 0.4503, 0.8027, 0.4503, 0.8027, 0.4503, 0.8027, 0.4503, 0.8027, 0.4503, 0.8027, 0.4503, 0.8027, 0.4503, 0.8027, 0.4503, 0.8027, 0.4503, 0.8027, 0.4503, 0.8051, 0.8096, 0.8051, 0.8096, 0.8051, 0.8096, 0.8051, 0.8096, 0.8051, 0.8096, 0.8051, 0.8096, 0.8051, 0.8096, 0.8051, 0.8096, 0.8051, 0.8096, 0.8051, 0.8096, 0.8051, 0.8096, 0.8051, 0.8096, 0.8051, 0.8096, 0.8051, 0.8096, 0.8051, 0.8096, 0.8051, 0.8096, 0.8051, 0.8096, 0.8051, 0.8096, 0.8051, 0.8096, 0.8051, 0.8096, 0.8051, 0.8096, 0.8051, 0.8096, 0.8051, 0.8096, 0.8051, 0.8096, 0.8051, 0.8096, 0.8051, 0.8096, 0.8051, 0.8096, 0.8051, 0.8096, 0.8051, 0.8096, 0.8051, 0.8096, 0.8051, 0.8096, 0.8051, 0.8096, 0.8051, 0.8096, 0.8051, 0.8096, 0.8051, 0.8096, 0.8051, 0.8096, 0.8051, 0.8096, 0.8051, 0.8096, 0.8051, 0.8096, 0.8051, 0.8096, 0.8051, 0.8096, 0.8051, 0.8096, 0.8051, 0.8096, 0.8051, 0.8096, 0.8051, 0.8096, 0.8051, 0.8096, 0.8051, 0.8096, 0.8051, 0.8096, 0.8051, 0.8096, 0.8051, 0.8096, 0.8051, 0.8096, 0.8051, 0.8096, 0.8051, 0.8096, 0.8051, 0.8096, 0.8051, 0.8096, 0.8051, 0.8096, 0.8051, 0.8096, 0.8051, 0.8096, 0.8051, 0.8096, 0.8051, 0.8096, 0.8051, 0.8096, 0.8051, 0.8096, 0.8051, 0.8096, 0.8051, 0.8096, 0.8051, 0.8096, 0.8051, 0.8096, 0.8051, 0.8096, 0.8051, 0.8096, 0.8051, 0.8096, 0.8051, 0.8096, 0.8051, 0.8096, 0.8051, 0.8096, 0.8051, 0.8096, 0.8051, 0.8096, 0.8051, 0.8096, 0.8051, 0.8096, 0.8051, 0.8096, 0.8051, 0.8096, 0.8051, 0.8096, 0.8051, 0.8096, 0.07675, 0.9301, 0.07675, 0.9301, 0.07675, 0.9301, 0.07675, 0.9301, 0.8051, 0.8096, 0.8051, 0.8096, 0.8051, 0.8096, 0.8051, 0.8096, 0.8051, 0.8096, 0.8051, 0.8096, 0.8051, 0.8096, 0.8051, 0.8096, 0.8051, 0.8096, 0.8051, 0.8096, 0.8051, 0.8096, 0.8051, 0.8096, 0.8051, 0.8096, 0.8051, 0.8096, 0.8051, 0.8096, 0.8051, 0.8096, 0.8051, 0.8096, 0.8051, 0.8096, 0.8051, 0.8096, 0.8051, 0.8096, 0.8051, 0.8096, 0.8051, 0.8096, 0.8051, 0.8096, 0.8051, 0.8096, 0.8051, 0.8096, 0.8051, 0.8096, 0.8051, 0.8096, 0.8051, 0.8096, 0.8051, 0.8096, 0.8051, 0.8096, 0.8051, 0.8096, 0.8051, 0.8096, 0.8051, 0.8096, 0.8051, 0.8096, 0.8051, 0.8096, 0.8051, 0.8096, 0.8051, 0.8096, 0.8051, 0.8096, 0.8051, 0.8096, 0.8051, 0.8096, 0.8051, 0.8096, 0.8051, 0.8096, 0.8051, 0.8096, 0.8051, 0.8096, 0.07675, 0.9301, 0.07675, 0.9301, 0.07675, 0.9301, 0.07675, 0.9301, 0.8051, 0.8096, 0.8051, 0.8096, 0.8051, 0.8096, 0.8051, 0.8096, 0.8051, 0.8096, 0.8051, 0.8096, 0.8051, 0.8096, 0.8051, 0.8096, 0.8051, 0.8096, 0.8051, 0.8096, 0.8051, 0.8096, 0.8051, 0.8096, 0.8051, 0.8096, 0.8051, 0.8096, 0.8051, 0.8096, 0.8051, 0.8096, 0.8051, 0.8096, 0.8051, 0.8096, 0.8051, 0.8096, 0.8051, 0.8096, 0.8051, 0.8096, 0.8051, 0.8096, 0.8051, 0.8096, 0.8051, 0.8096, 0.8051, 0.8096, 0.8051, 0.8096, 0.8051, 0.8096, 0.8051, 0.8096, 0.8051, 0.8096, 0.8051, 0.8096, 0.8051, 0.8096, 0.8051, 0.8096, 0.8051, 0.8096, 0.8051, 0.8096, 0.8051, 0.8096, 0.8051, 0.8096, 0.8051, 0.8096, 0.8051, 0.8096, 0.8051, 0.8096, 0.8051, 0.8096, 0.8051, 0.8096, 0.8051, 0.8096, 0.8051, 0.8096, 0.8051, 0.8096, 0.07675, 0.9301, 0.07675, 0.9301, 0.07675, 0.9301, 0.07675, 0.9301, 0.8051, 0.8096, 0.8051, 0.8096, 0.8051, 0.8096, 0.8051, 0.8096, 0.8051, 0.8096, 0.8051, 0.8096, 0.8051, 0.8096, 0.8051, 0.8096, 0.8051, 0.8096, 0.8051, 0.8096, 0.8051, 0.8096, 0.8051, 0.8096, 0.8051, 0.8096, 0.8051, 0.8096, 0.8051, 0.8096, 0.8051, 0.8096, 0.8051, 0.8096, 0.8051, 0.8096, 0.8051, 0.8096, 0.8051, 0.8096, 0.8051, 0.8096, 0.8051, 0.8096, 0.8051, 0.8096, 0.8051, 0.8096, 0.8051, 0.8096, 0.8051, 0.8096, 0.8051, 0.8096, 0.8051, 0.8096, 0.8051, 0.8096, 0.8051, 0.8096, 0.8051, 0.8096, 0.8051, 0.8096, 0.8051, 0.8096, 0.8051, 0.8096, 0.8051, 0.8096, 0.8051, 0.8096, 0.07675, 0.9301, 0.07675, 0.9301, 0.07675, 0.9301, 0.07675, 0.9301, 0.07675, 0.9301, 0.07675, 0.9301, 0.07675, 0.9301, 0.07675, 0.9301, 0.07675, 0.9301, 0.07675, 0.9301, 0.07675, 0.9301, 0.07675, 0.9301, 0.07675, 0.9301, 0.07675, 0.9301, 0.07675, 0.9301, 0.07675, 0.9301, 0.07675, 0.9301, 0.07675, 0.9301, 0.07675, 0.9301, 0.07675, 0.9301, 0.07675, 0.9301, 0.07675, 0.9301, 0.07675, 0.9301, 0.07675, 0.9301, 0.07675, 0.9301, 0.07675, 0.9301, 0.07675, 0.9301, 0.07675, 0.9301, 0.07675, 0.9301, 0.07675, 0.9301, 0.07675, 0.9301, 0.07675, 0.9301, 0.07675, 0.9301, 0.07675, 0.9301, 0.07675, 0.9301, 0.07675, 0.9301, 0.07675, 0.9301, 0.07675, 0.9301, 0.07675, 0.9301, 0.07675, 0.9301, 0.07675, 0.9301, 0.07675, 0.9301, 0.07675, 0.9301, 0.07675, 0.9301, 0.07675, 0.9301, 0.07675, 0.9301, 0.07675, 0.9301, 0.07675, 0.9301, 0.07675, 0.9301, 0.07675, 0.9301, 0.07675, 0.9301, 0.07675, 0.9301, 0.07675, 0.9301, 0.07675, 0.9301, 0.07675, 0.9301, 0.07675, 0.9301, 0.07675, 0.9301, 0.07675, 0.9301, 0.07675, 0.9301, 0.07675, 0.9301, 0.07675, 0.9301, 0.07675, 0.9301, 0.07675, 0.9301, 0.07675, 0.9301, 0.07675, 0.9301, 0.07675, 0.9301, 0.07675, 0.9301, 0.07675, 0.9301, 0.07675, 0.9301, 0.07675, 0.9301, 0.07675, 0.9301, 0.07675, 0.9301, 0.07675, 0.9301, 0.07675, 0.9301, 0.07675, 0.9301, 0.07675, 0.9301, 0.07675, 0.9301, 0.07675, 0.9301, 0.07675, 0.9301, 0.07675, 0.9301, 0.07675, 0.9301, 0.07675, 0.9301, 0.07675, 0.9301, 0.07675, 0.9301, 0.07675, 0.9301, 0.07675, 0.9301, 0.07675, 0.9301, 0.07675, 0.9301, 0.07675, 0.9301, 0.07675, 0.9301, 0.07675, 0.9301, 0.07675, 0.9301, 0.07675, 0.9301, 0.07675, 0.9301, 0.07675, 0.9301, 0.07675, 0.9301, 0.8051, 0.8096, 0.8051, 0.8096, 0.8051, 0.8096, 0.8051, 0.8096, 0.8051, 0.8096, 0.8051, 0.8096, 0.8051, 0.8096, 0.8051, 0.8096, 0.8051, 0.8096, 0.8051, 0.8096, 0.8051, 0.8096, 0.8051, 0.8096, 0.8051, 0.8096, 0.8051, 0.8096, 0.8051, 0.8096, 0.8051, 0.8096, 0.8051, 0.8096, 0.8051, 0.8096, 0.8051, 0.8096, 0.8051, 0.8096, 0.8051, 0.8096, 0.8051, 0.8096, 0.8051, 0.8096, 0.8051, 0.8096, 0.8051, 0.8096, 0.8051, 0.8096, 0.8051, 0.8096, 0.8051, 0.8096, 0.8051, 0.8096, 0.8051, 0.8096, 0.8051, 0.8096, 0.8051, 0.8096, 0.8051, 0.8096, 0.8051, 0.8096, 0.8051, 0.8096, 0.8051, 0.8096, 0.8051, 0.8096, 0.8051, 0.8096, 0.8051, 0.8096, 0.8051, 0.8096, 0.8051, 0.8096, 0.8051, 0.8096, 0.8051, 0.8096, 0.8051, 0.8096, 0.8051, 0.8096, 0.8051, 0.8096, 0.8051, 0.8096, 0.8051, 0.8096, 0.8051, 0.8096, 0.8051, 0.8096, 0.8051, 0.8096, 0.8051, 0.8096, 0.8051, 0.8096, 0.8051, 0.8096, 0.8051, 0.8096, 0.8051, 0.8096, 0.08659, 0.9523, 0.08659, 0.9523, 0.08659, 0.9523, 0.08659, 0.9523, 0.8051, 0.8096, 0.8051, 0.8096, 0.8051, 0.8096, 0.8051, 0.8096, 0.8051, 0.8096, 0.8051, 0.8096, 0.8051, 0.8096, 0.8051, 0.8096, 0.8051, 0.8096, 0.8051, 0.8096, 0.8051, 0.8096, 0.8051, 0.8096, 0.8051, 0.8096, 0.8051, 0.8096, 0.8051, 0.8096, 0.8051, 0.8096, 0.8051, 0.8096, 0.8051, 0.8096, 0.8051, 0.8096, 0.8051, 0.8096, 0.8051, 0.8096, 0.8051, 0.8096, 0.8051, 0.8096, 0.8051, 0.8096, 0.8051, 0.8096, 0.8051, 0.8096, 0.8051, 0.8096, 0.8051, 0.8096, 0.8051, 0.8096, 0.8051, 0.8096, 0.8051, 0.8096, 0.8051, 0.8096, 0.8051, 0.8096, 0.8051, 0.8096, 0.8051, 0.8096, 0.8051, 0.8096, 0.8051, 0.8096, 0.8051, 0.8096, 0.8051, 0.8096, 0.8051, 0.8096, 0.8051, 0.8096, 0.8051, 0.8096, 0.8051, 0.8096, 0.8051, 0.8096, 0.08659, 0.9523, 0.08659, 0.9523, 0.08659, 0.9523, 0.08659, 0.9523, 0.8051, 0.8096, 0.8051, 0.8096, 0.8051, 0.8096, 0.8051, 0.8096, 0.8051, 0.8096, 0.8051, 0.8096, 0.8051, 0.8096, 0.8051, 0.8096, 0.8051, 0.8096, 0.8051, 0.8096, 0.8051, 0.8096, 0.8051, 0.8096, 0.8051, 0.8096, 0.8051, 0.8096, 0.8051, 0.8096, 0.8051, 0.8096, 0.8051, 0.8096, 0.8051, 0.8096, 0.8051, 0.8096, 0.8051, 0.8096, 0.8051, 0.8096, 0.8051, 0.8096, 0.8051, 0.8096, 0.8051, 0.8096, 0.8051, 0.8096, 0.8051, 0.8096, 0.8051, 0.8096, 0.8051, 0.8096, 0.8051, 0.8096, 0.8051, 0.8096, 0.8051, 0.8096, 0.8051, 0.8096, 0.8051, 0.8096, 0.8051, 0.8096, 0.8051, 0.8096, 0.8051, 0.8096, 0.8051, 0.8096, 0.8051, 0.8096, 0.8051, 0.8096, 0.8051, 0.8096, 0.8051, 0.8096, 0.8051, 0.8096, 0.8051, 0.8096, 0.8051, 0.8096, 0.08659, 0.9523, 0.08659, 0.9523, 0.08659, 0.9523, 0.08659, 0.9523, 0.8051, 0.8096, 0.8051, 0.8096, 0.8051, 0.8096, 0.8051, 0.8096, 0.8051, 0.8096, 0.8051, 0.8096, 0.8051, 0.8096, 0.8051, 0.8096, 0.8051, 0.8096, 0.8051, 0.8096, 0.8051, 0.8096, 0.8051, 0.8096, 0.8051, 0.8096, 0.8051, 0.8096, 0.8051, 0.8096, 0.8051, 0.8096, 0.8051, 0.8096, 0.8051, 0.8096, 0.8051, 0.8096, 0.8051, 0.8096, 0.8051, 0.8096, 0.8051, 0.8096, 0.8051, 0.8096, 0.8051, 0.8096, 0.8051, 0.8096, 0.8051, 0.8096, 0.8051, 0.8096, 0.8051, 0.8096, 0.8051, 0.8096, 0.8051, 0.8096, 0.8051, 0.8096, 0.8051, 0.8096, 0.8051, 0.8096, 0.8051, 0.8096, 0.8051, 0.8096, 0.8051, 0.8096, 0.08659, 0.9523, 0.08659, 0.9523, 0.08659, 0.9523, 0.08659, 0.9523, 0.08659, 0.9523, 0.08659, 0.9523, 0.08659, 0.9523, 0.08659, 0.9523, 0.08659, 0.9523, 0.08659, 0.9523, 0.08659, 0.9523, 0.08659, 0.9523, 0.08659, 0.9523, 0.08659, 0.9523, 0.08659, 0.9523, 0.08659, 0.9523, 0.08659, 0.9523, 0.08659, 0.9523, 0.08659, 0.9523, 0.08659, 0.9523, 0.08659, 0.9523, 0.08659, 0.9523, 0.08659, 0.9523, 0.08659, 0.9523, 0.08659, 0.9523, 0.08659, 0.9523, 0.08659, 0.9523, 0.08659, 0.9523, 0.08659, 0.9523, 0.08659, 0.9523, 0.08659, 0.9523, 0.08659, 0.9523, 0.08659, 0.9523, 0.08659, 0.9523, 0.08659, 0.9523, 0.08659, 0.9523, 0.08659, 0.9523, 0.08659, 0.9523, 0.08659, 0.9523, 0.08659, 0.9523, 0.08659, 0.9523, 0.08659, 0.9523, 0.08659, 0.9523, 0.08659, 0.9523, 0.08659, 0.9523, 0.08659, 0.9523, 0.08659, 0.9523, 0.08659, 0.9523, 0.8051, 0.8096, 0.8051, 0.8096, 0.8051, 0.8096, 0.8051, 0.8096, 0.8051, 0.8096, 0.8051, 0.8096, 0.8051, 0.8096, 0.8051, 0.8096, 0.8051, 0.8096, 0.8051, 0.8096, 0.8051, 0.8096, 0.8051, 0.8096, 0.8051, 0.8096, 0.8051, 0.8096, 0.8051, 0.8096, 0.8051, 0.8096, 0.8051, 0.8096, 0.8051, 0.8096, 0.8051, 0.8096, 0.8051, 0.8096, 0.8051, 0.8096, 0.8051, 0.8096, 0.8051, 0.8096, 0.8051, 0.8096, 0.7387, 0.6447, 0.7387, 0.6447, 0.7387, 0.6447, 0.7387, 0.6447, 0.9454, 0.94, 0.9454, 0.94, 0.9454, 0.94, 0.9454, 0.94, 0.7387, 0.6447, 0.7387, 0.6447, 0.7387, 0.6447, 0.7387, 0.6447, 0.9454, 0.94, 0.9454, 0.94, 0.9454, 0.94, 0.9454, 0.94, 0.7387, 0.6447, 0.7387, 0.6447, 0.7387, 0.6447, 0.7387, 0.6447, 0.9454, 0.94, 0.9454, 0.94, 0.9454, 0.94, 0.9454, 0.94, 0.7387, 0.6447, 0.7387, 0.6447, 0.7387, 0.6447, 0.7387, 0.6447, 0.7387, 0.6447, 0.7387, 0.6447, 0.7387, 0.6447, 0.7387, 0.6447, 0.9454, 0.94, 0.9454, 0.94, 0.9454, 0.94, 0.9454, 0.94, 0.9454, 0.94, 0.9454, 0.94, 0.9454, 0.94, 0.9454, 0.94, 0.8051, 0.8096, 0.8051, 0.8096, 0.8051, 0.8096, 0.8051, 0.8096, 0.8051, 0.8096, 0.8051, 0.8096, 0.8051, 0.8096, 0.8051, 0.8096, 0.8051, 0.8096, 0.8051, 0.8096, 0.8051, 0.8096, 0.8051, 0.8096, 0.8051, 0.8096, 0.8051, 0.8096, 0.8051, 0.8096, 0.8051, 0.8096, 0.8051, 0.8096, 0.8051, 0.8096, 0.8051, 0.8096, 0.8051, 0.8096, 0.8051, 0.8096, 0.8051, 0.8096, 0.8051, 0.8096, 0.8051, 0.8096, 0.8051, 0.8096, 0.8051, 0.8096, 0.8051, 0.8096, 0.8051, 0.8096, 0.8051, 0.8096, 0.8051, 0.8096, 0.8051, 0.8096, 0.8051, 0.8096, 0.8051, 0.8096, 0.8051, 0.8096, 0.8051, 0.8096, 0.8051, 0.8096, 0.8051, 0.8096, 0.8051, 0.8096, 0.8051, 0.8096, 0.8051, 0.8096, 0.8051, 0.8096, 0.8051, 0.8096, 0.8051, 0.8096, 0.8051, 0.8096])
me_cube.materials.append(mat_material)
me_cube.use_remesh_preserve_volume = False
me_cube.use_remesh_preserve_attributes = False
me_cube.use_mirror_vertex_groups = False
me_cube.update()
arm_armature = bpy.data.armatures.new('Armature')  # bones are not reproduced

# ---- objects
ob_goblin = bpy.data.objects.new('Goblin', me_cube)
ob_armature = bpy.data.objects.new('Armature', arm_armature)

# ---- transforms, parenting, visibility, modifiers, constraints
ob_goblin.parent = ob_armature
ob_goblin.matrix_parent_inverse = Matrix(((1.0, -0.0, 0.0, -0.0), (-0.0, 1.0, -0.0, 0.0), (0.0, -0.0, 1.0, -0.5839), (-0.0, 0.0, -0.0, 1.0)))
ob_goblin.location = (0.0, 0.0, 0.0)
ob_goblin.lock_rotations_4d = False
ob_goblin.empty_display_type = 'ARROWS'
ob_goblin.lineart.crease_threshold = 0.0
_vg = ob_goblin.vertex_groups.new(name='Root')
for _i, _w in zip([1, 3, 4, 6, 9, 13, 15, 17, 18, 19, 21, 23, 110, 111, 112, 113, 114, 115, 116, 117, 118, 119, 120, 121, 122, 123, 124, 125, 126, 127], [0.167, 0.1336, 0.5559, 0.4946, 0.009943, 0.1009, 0.1448, 0.01049, 0.3761, 0.5424, 0.09963, 0.08462, 0.003635, 0.008228, 0.01745, 0.00537, 0.1504, 0.2233, 0.02406, 0.01331, 0.1851, 0.2614, 0.01536, 0.00459, 0.231, 0.155, 0.02019, 0.01034, 0.1813, 0.2562]): _vg.add([_i], _w, 'REPLACE')
_vg = ob_goblin.vertex_groups.new(name='Spine1')
for _i, _w in zip([1, 3, 4, 5, 6, 7, 8, 9, 10, 11, 12, 13, 14, 15, 16, 17, 18, 19, 22, 23, 112, 113, 114, 115, 116, 117, 118, 119, 120, 121, 122, 123, 124, 125, 126, 127, 129, 130, 131], [0.02391, 0.04891, 0.07602, 0.03199, 0.0729, 0.1037, 0.7597, 0.6969, 0.1761, 0.6376, 0.1635, 0.5796, 0.8308, 0.7199, 0.06711, 0.09805, 0.2497, 0.1864, 0.02413, 0.007798, 0.5492, 0.5301, 0.5348, 0.6194, 0.4968, 0.4935, 0.5014, 0.5575, 0.5375, 0.5219, 0.61, 0.531, 0.5045, 0.4999, 0.5063, 0.5673, 0.03857, 0.1663, 0.1561]): _vg.add([_i], _w, 'REPLACE')
_vg = ob_goblin.vertex_groups.new(name='Spine2')
for _i, _w in zip([0, 2, 5, 7, 8, 10, 11, 12, 13, 14, 18, 59, 84, 86, 87, 90, 113, 114, 117, 118, 121, 123, 125, 126, 128, 129, 130, 131], [0.03845, 0.04832, 0.442, 0.6852, 0.08844, 0.6002, 0.09856, 0.658, 0.1598, 0.1084, 0.04454, 0.03764, 0.06524, 0.3135, 0.0008164, 0.002793, 0.06797, 0.1253, 0.04437, 0.09709, 0.06468, 0.1221, 0.04903, 0.1005, 0.05873, 0.4387, 0.6102, 0.6629]): _vg.add([_i], _w, 'REPLACE')
_vg = ob_goblin.vertex_groups.new(name='Head')
for _i, _w in zip([5, 84, 85, 87, 88, 89, 90, 91, 92, 93, 94, 95, 96, 97, 98, 99, 100, 101, 102, 103, 104, 105, 106, 107, 129, 288, 289, 290, 291, 292, 293, 294, 295, 296, 297, 298, 299, 300, 301, 302, 303, 304, 305, 306, 307, 308, 309, 310, 311, 312, 313, 314, 315, 316, 317, 318, 319, 320, 321, 322, 323, 324], [0.09797, 0.04401, 0.1282, 0.7057, 0.9334, 0.9527, 0.9067, 0.9733, 0.9839, 0.9874, 0.9887, 0.9911, 0.9987, 0.9989, 0.999, 0.9992, 0.9928, 0.9971, 0.9969, 0.9934, 0.9938, 0.9971, 0.9982, 0.9953, 0.09275, 1.0, 1.0, 1.0, 1.0, 1.0, 1.0, 1.0, 1.0, 1.0, 1.0, 1.0, 1.0, 1.0, 1.0, 1.0, 1.0, 1.0, 1.0, 1.0, 1.0, 1.0, 1.0, 1.0, 1.0, 1.0, 1.0, 1.0, 1.0, 1.0, 1.0, 1.0, 1.0, 0.9991, 0.9989, 0.9991, 0.9999, 0.9997]): _vg.add([_i], _w, 'REPLACE')
_vg = ob_goblin.vertex_groups.new(name='Shoulder.L')
for _i, _w in zip([0, 2, 5, 7, 8, 12, 56, 57, 59, 84, 85, 86, 87, 88, 89, 90, 128, 129, 130, 131], [0.7484, 0.6221, 0.3201, 0.1375, 0.0198, 0.0527, 0.1603, 0.1085, 0.007292, 0.8174, 0.8286, 0.3687, 0.2568, 0.05323, 0.03757, 0.03299, 0.614, 0.3186, 0.009639, 0.05673]): _vg.add([_i], _w, 'REPLACE')
_vg = ob_goblin.vertex_groups.new(name='UpperArm.L')
for _i, _w in zip([0, 2, 5, 8, 10, 12, 56, 57, 58, 59, 60, 61, 62, 63, 64, 65, 66, 67, 128, 129, 130, 131], [0.1858, 0.3006, 0.0857, 0.08324, 0.1648, 0.05608, 0.8441, 0.8769, 0.9773, 0.9104, 0.9795, 0.9677, 0.9578, 0.9715, 0.1335, 0.1339, 0.0996, 0.1754, 0.2962, 0.09154, 0.157, 0.05617]): _vg.add([_i], _w, 'REPLACE')
_vg = ob_goblin.vertex_groups.new(name='LowerArm.L')
for _i, _w in zip([61, 62, 63, 64, 65, 66, 67, 68, 69, 70, 71, 72, 73, 74, 75, 76, 77, 78, 79, 83, 132, 133, 136, 145, 149], [0.01236, 0.0359, 0.00425, 0.8664, 0.8657, 0.9004, 0.8243, 0.9838, 0.983, 0.9911, 0.9797, 0.9029, 0.9163, 0.966, 0.9, 0.246, 0.2366, 0.1668, 0.2441, 0.0006537, 0.001037, 0.001995, 9.118e-05, 0.000139, 0.001039]): _vg.add([_i], _w, 'REPLACE')
_vg = ob_goblin.vertex_groups.new(name='Hand.L')
for _i, _w in zip([72, 73, 74, 75, 76, 77, 78, 79, 80, 81, 82, 83, 132, 133, 134, 135, 136, 137, 138, 139, 140, 141, 142, 143, 144, 145, 146, 147, 148, 149, 150, 151, 152, 153, 154, 155, 156, 157, 158, 159, 160, 161, 162, 163, 164, 165, 166, 167, 168, 169, 170, 171, 172, 173, 174, 175, 176, 177, 178, 179, 180, 181, 182, 183, 184, 185, 186, 187, 188, 189, 190, 191, 192, 193, 194, 195, 196, 197, 198, 199, 200, 201, 202, 203, 204, 205, 206, 207, 208, 209, 210, 211, 212, 213, 214, 215], [0.097, 0.08355, 0.01757, 0.09995, 0.7539, 0.7634, 0.8331, 0.7559, 0.9756, 0.9764, 0.9833, 0.9747, 0.9745, 0.974, 0.9825, 0.9826, 0.975, 0.9751, 0.9751, 0.9761, 0.9872, 0.9876, 0.9774, 0.9797, 0.9752, 0.9749, 0.9864, 0.9865, 0.9756, 0.9745, 0.9815, 0.9806, 0.9857, 0.9844, 0.9769, 0.9758, 0.9841, 0.9879, 0.9894, 0.9881, 0.9844, 0.9802, 0.986, 0.9907, 0.9925, 0.9927, 0.9896, 0.9843, 0.9907, 0.9954, 0.9974, 0.9974, 0.994, 0.9896, 0.9903, 0.9951, 0.9971, 0.9976, 0.9941, 0.9896, 0.9846, 0.9898, 0.9917, 0.9925, 0.9895, 0.9841, 0.9804, 0.9852, 0.9876, 0.987, 0.9836, 0.98, 0.9896, 0.9899, 0.9907, 0.9915, 0.9967, 0.9971, 0.9965, 0.997, 0.9895, 0.9904, 0.9877, 0.9882, 0.9904, 0.9904, 0.9904, 0.9905, 0.9968, 0.9968, 0.9968, 0.9968, 0.989, 0.989, 0.9889, 0.9889]): _vg.add([_i], _w, 'REPLACE')
_vg = ob_goblin.vertex_groups.new(name='Shoulder.R')
for _i, _w in zip([7, 84, 86, 90], [0.04104, 0.05881, 0.2988, 0.0001848]): _vg.add([_i], _w, 'REPLACE')
_vg = ob_goblin.vertex_groups.new(name='UpperArm.R')
_vg = ob_goblin.vertex_groups.new(name='LowerArm.R')
_vg = ob_goblin.vertex_groups.new(name='Hand.R')
_vg = ob_goblin.vertex_groups.new(name='UpperLeg.L')
for _i, _w in zip([1, 3, 4, 6, 8, 9, 10, 11, 12, 13, 15, 16, 17, 18, 19, 20, 21, 22, 23, 24, 25, 26, 27, 28, 29, 30, 31, 32, 33, 34, 35, 108, 109, 110, 111, 112, 113, 114, 115, 116, 117, 118, 119, 120, 121, 122, 123, 124, 125, 126, 127, 130, 131], [0.7922, 0.8042, 0.3635, 0.006481, 0.001625, 0.008509, 0.003472, 0.001014, 0.01555, 0.0613, 0.1005, 0.9134, 0.7243, 0.3058, 0.2638, 0.9532, 0.8736, 0.9367, 0.8515, 0.9104, 0.9093, 0.9109, 0.9021, 0.3106, 0.3058, 0.4767, 0.4727, 0.06221, 0.06255, 0.1068, 0.106, 0.9688, 0.9736, 0.9494, 0.9539, 0.001971, 0.0006248, 0.07036, 0.002312, 0.009197, 0.04284, 0.005693, 0.009429, 0.002159, 0.006277, 0.001947, 0.07774, 0.004894, 0.03438, 0.002667, 0.009106, 0.0008564, 0.01238]): _vg.add([_i], _w, 'REPLACE')
_vg = ob_goblin.vertex_groups.new(name='LowerLeg.L')
for _i, _w in zip([24, 25, 26, 27, 28, 29, 30, 31, 32, 33, 34, 35, 36, 37, 38, 39, 40, 41, 42, 43, 52, 53, 54, 55], [0.08858, 0.08896, 0.0879, 0.09583, 0.6891, 0.6935, 0.523, 0.5269, 0.9378, 0.9372, 0.8931, 0.8942, 0.5776, 0.5707, 0.04263, 0.05152, 0.4808, 0.4792, 0.004436, 0.01026, 0.981, 0.9915, 0.9808, 0.9949]): _vg.add([_i], _w, 'REPLACE')
_vg = ob_goblin.vertex_groups.new(name='Foot.L')
for _i, _w in zip([36, 37, 38, 39, 40, 41, 42, 43, 44, 45, 46, 47, 48, 49, 50, 51, 216, 217, 218, 219, 220, 221, 222, 223, 224, 225, 226, 227, 228, 229, 230, 231, 232, 233, 234, 235, 236, 237, 238, 239, 240, 241, 242, 243, 244, 245, 246, 247, 248, 249, 250, 251, 252, 253, 254, 255, 256, 257, 258, 259, 260, 261, 262, 263, 264, 265, 266, 267, 268, 269, 270, 271, 272, 273, 274, 275, 276, 277, 278, 279, 280, 281, 282, 283, 284, 285, 286, 287], [0.4225, 0.4296, 0.9537, 0.9484, 0.5192, 0.5209, 0.9728, 0.9699, 0.995, 0.9935, 0.9973, 0.9974, 0.9987, 0.9982, 0.9992, 0.9989, 0.9987, 0.9986, 0.9994, 0.9994, 0.9985, 0.9984, 0.9991, 0.9992, 0.9995, 0.9995, 0.999, 0.9989, 0.9987, 0.9988, 0.999, 0.999, 0.999, 0.9991, 0.9984, 0.9985, 0.9987, 0.9987, 0.9988, 0.9988, 0.9989, 0.9992, 0.9992, 0.9992, 0.9992, 0.9992, 0.999, 0.9992, 0.9993, 0.9993, 0.9993, 0.9993, 0.9995, 0.9996, 0.9996, 0.9996, 0.9995, 0.9995, 0.9994, 0.9995, 0.9995, 0.9995, 0.9995, 0.9995, 0.9988, 0.999, 0.9991, 0.9992, 0.9992, 0.9991, 0.9986, 0.9989, 0.999, 0.999, 0.999, 0.999, 0.9992, 0.9992, 0.9992, 0.9992, 0.9995, 0.9995, 0.9995, 0.9995, 0.999, 0.999, 0.999, 0.999]): _vg.add([_i], _w, 'REPLACE')
_vg = ob_goblin.vertex_groups.new(name='UpperLeg.R')
_vg = ob_goblin.vertex_groups.new(name='LowerLeg.R')
_vg = ob_goblin.vertex_groups.new(name='Foot.R')
_m = ob_goblin.modifiers.new('Mirror', 'MIRROR')
_m.use_clip = True
_m = ob_goblin.modifiers.new('Armature', 'ARMATURE')
_m.object = ob_armature
ob_armature.location = (0.0, 0.0, 0.5839)
ob_armature.show_in_front = True

# ---- collection membership
col_collection.objects.link(ob_goblin)
col_collection.objects.link(ob_armature)

# ---- scene / render settings (as saved in the file)
scene.frame_start = 1; scene.frame_end = 250; scene.frame_set(1)
scene.render.engine = 'BLENDER_EEVEE_NEXT'
scene.cycles.sampling_pattern = 'TABULATED_SOBOL'
scene.cycles.use_light_tree = False
scene.view_settings.view_transform = 'Filmic'
bpy.context.view_layer.update()

# ---- added for rendering (the .blend has no active camera and no usable light): camera, sun
cam_auto = bpy.data.cameras.new('AutoCamera')
cam_auto.lens = 50.0
cam_auto.sensor_width = 36.0
cam_auto.clip_end = 1000.0
ob_auto_camera = bpy.data.objects.new('AutoCamera', cam_auto)
scene.collection.objects.link(ob_auto_camera)
ob_auto_camera.location = (2.58129, -3.17491, 2.81004)
ob_auto_camera.rotation_euler = (1.09748, -7.21219e-08, 0.694738)
scene.camera = ob_auto_camera
light_auto_sun = bpy.data.lights.new('AutoSun', 'SUN')
light_auto_sun.energy = 3.0
light_auto_sun.angle = 0.0523599
ob_auto_sun = bpy.data.objects.new('AutoSun', light_auto_sun)
scene.collection.objects.link(ob_auto_sun)
ob_auto_sun.rotation_euler = (0.872665, 0.174533, 0.523599)
bpy.context.view_layer.update()
